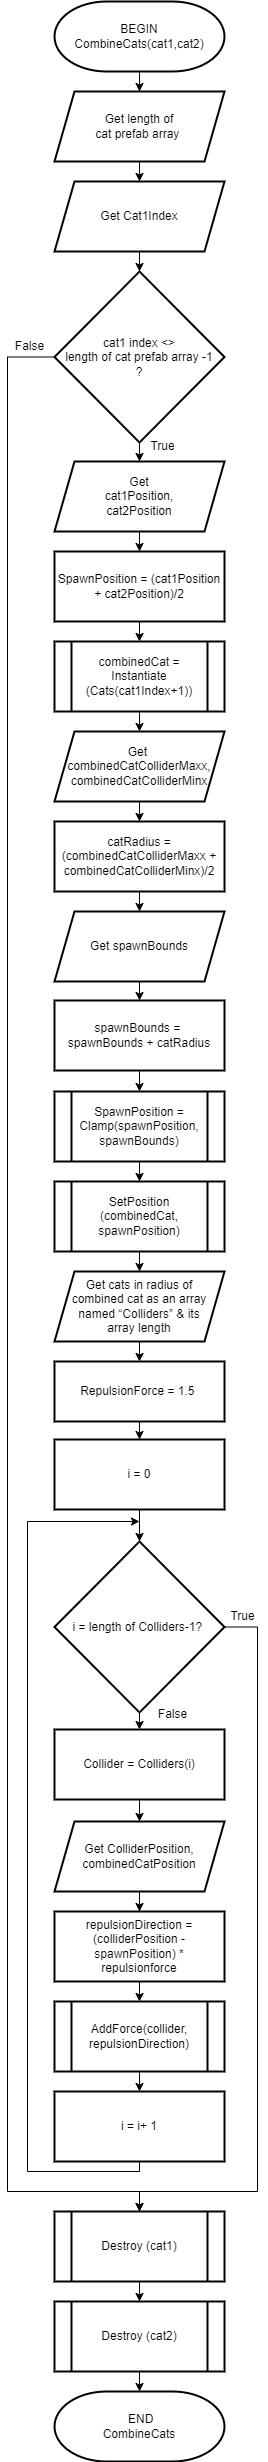

The diagram above was exported from draw.io. Its source (the exported page's mxGraphModel, read from the mxfile embedded in the PNG):
<mxGraphModel dx="1144" dy="624" grid="1" gridSize="10" guides="1" tooltips="1" connect="1" arrows="1" fold="1" page="1" pageScale="1" pageWidth="827" pageHeight="1169" math="0" shadow="0">
  <root>
    <mxCell id="WIyWlLk6GJQsqaUBKTNV-0" />
    <mxCell id="WIyWlLk6GJQsqaUBKTNV-1" parent="WIyWlLk6GJQsqaUBKTNV-0" />
    <mxCell id="pFVPkQdXdYt_BpLKQM6a-75" style="edgeStyle=orthogonalEdgeStyle;rounded=0;orthogonalLoop=1;jettySize=auto;html=1;exitX=0.5;exitY=1;exitDx=0;exitDy=0;exitPerimeter=0;fontFamily=Helvetica;fontSize=12;fontColor=default;" parent="WIyWlLk6GJQsqaUBKTNV-1" source="pFVPkQdXdYt_BpLKQM6a-1" target="pFVPkQdXdYt_BpLKQM6a-15" edge="1">
      <mxGeometry relative="1" as="geometry" />
    </mxCell>
    <mxCell id="pFVPkQdXdYt_BpLKQM6a-1" value="BEGIN&lt;br&gt;CombineCats(cat1,cat2)" style="strokeWidth=2;html=1;shape=mxgraph.flowchart.terminator;whiteSpace=wrap;" parent="WIyWlLk6GJQsqaUBKTNV-1" vertex="1">
      <mxGeometry x="137" y="100" width="170" height="70" as="geometry" />
    </mxCell>
    <mxCell id="pFVPkQdXdYt_BpLKQM6a-14" value="RepulsionForce = 1.5&amp;nbsp;" style="rounded=0;whiteSpace=wrap;html=1;strokeWidth=2;" parent="WIyWlLk6GJQsqaUBKTNV-1" vertex="1">
      <mxGeometry x="137" y="1460" width="170" height="60" as="geometry" />
    </mxCell>
    <mxCell id="pFVPkQdXdYt_BpLKQM6a-76" style="edgeStyle=orthogonalEdgeStyle;rounded=0;orthogonalLoop=1;jettySize=auto;html=1;exitX=0.5;exitY=1;exitDx=0;exitDy=0;entryX=0.5;entryY=0;entryDx=0;entryDy=0;fontFamily=Helvetica;fontSize=12;fontColor=default;" parent="WIyWlLk6GJQsqaUBKTNV-1" source="pFVPkQdXdYt_BpLKQM6a-15" target="pFVPkQdXdYt_BpLKQM6a-16" edge="1">
      <mxGeometry relative="1" as="geometry" />
    </mxCell>
    <mxCell id="pFVPkQdXdYt_BpLKQM6a-15" value="Get length of&lt;br style=&quot;border-color: var(--border-color);&quot;&gt;cat prefab array&amp;nbsp;" style="shape=parallelogram;perimeter=parallelogramPerimeter;whiteSpace=wrap;html=1;fixedSize=1;strokeWidth=2;" parent="WIyWlLk6GJQsqaUBKTNV-1" vertex="1">
      <mxGeometry x="137" y="190" width="170" height="70" as="geometry" />
    </mxCell>
    <mxCell id="pFVPkQdXdYt_BpLKQM6a-77" style="edgeStyle=orthogonalEdgeStyle;rounded=0;orthogonalLoop=1;jettySize=auto;html=1;exitX=0.5;exitY=1;exitDx=0;exitDy=0;entryX=0.5;entryY=0;entryDx=0;entryDy=0;fontFamily=Helvetica;fontSize=12;fontColor=default;" parent="WIyWlLk6GJQsqaUBKTNV-1" source="pFVPkQdXdYt_BpLKQM6a-16" target="pFVPkQdXdYt_BpLKQM6a-17" edge="1">
      <mxGeometry relative="1" as="geometry" />
    </mxCell>
    <mxCell id="pFVPkQdXdYt_BpLKQM6a-16" value="Get Cat1Index" style="shape=parallelogram;perimeter=parallelogramPerimeter;whiteSpace=wrap;html=1;fixedSize=1;strokeWidth=2;" parent="WIyWlLk6GJQsqaUBKTNV-1" vertex="1">
      <mxGeometry x="137" y="280" width="170" height="70" as="geometry" />
    </mxCell>
    <mxCell id="pFVPkQdXdYt_BpLKQM6a-22" style="edgeStyle=orthogonalEdgeStyle;rounded=0;orthogonalLoop=1;jettySize=auto;html=1;exitX=0;exitY=0.5;exitDx=0;exitDy=0;entryX=0.5;entryY=0;entryDx=0;entryDy=0;" parent="WIyWlLk6GJQsqaUBKTNV-1" source="pFVPkQdXdYt_BpLKQM6a-17" target="pFVPkQdXdYt_BpLKQM6a-19" edge="1">
      <mxGeometry relative="1" as="geometry">
        <Array as="points">
          <mxPoint x="90" y="456" />
          <mxPoint x="90" y="2290" />
          <mxPoint x="222" y="2290" />
        </Array>
      </mxGeometry>
    </mxCell>
    <mxCell id="pFVPkQdXdYt_BpLKQM6a-63" style="edgeStyle=orthogonalEdgeStyle;rounded=0;orthogonalLoop=1;jettySize=auto;html=1;exitX=0.5;exitY=1;exitDx=0;exitDy=0;entryX=0.5;entryY=0;entryDx=0;entryDy=0;fontFamily=Helvetica;fontSize=12;fontColor=default;" parent="WIyWlLk6GJQsqaUBKTNV-1" source="pFVPkQdXdYt_BpLKQM6a-17" target="pFVPkQdXdYt_BpLKQM6a-25" edge="1">
      <mxGeometry relative="1" as="geometry">
        <Array as="points">
          <mxPoint x="222" y="522" />
          <mxPoint x="222" y="568" />
        </Array>
      </mxGeometry>
    </mxCell>
    <mxCell id="pFVPkQdXdYt_BpLKQM6a-17" value="cat1 index &amp;lt;&amp;gt; &lt;br&gt;length of cat prefab array -1&lt;br&gt;?" style="rhombus;whiteSpace=wrap;html=1;strokeWidth=2;" parent="WIyWlLk6GJQsqaUBKTNV-1" vertex="1">
      <mxGeometry x="137" y="370" width="170" height="171" as="geometry" />
    </mxCell>
    <mxCell id="pFVPkQdXdYt_BpLKQM6a-61" style="edgeStyle=orthogonalEdgeStyle;rounded=0;orthogonalLoop=1;jettySize=auto;html=1;exitX=0.5;exitY=1;exitDx=0;exitDy=0;entryX=0.5;entryY=0;entryDx=0;entryDy=0;fontFamily=Helvetica;fontSize=12;fontColor=default;" parent="WIyWlLk6GJQsqaUBKTNV-1" source="pFVPkQdXdYt_BpLKQM6a-19" target="pFVPkQdXdYt_BpLKQM6a-20" edge="1">
      <mxGeometry relative="1" as="geometry" />
    </mxCell>
    <mxCell id="pFVPkQdXdYt_BpLKQM6a-19" value="Destroy (cat1)" style="shape=process;whiteSpace=wrap;html=1;backgroundOutline=1;strokeWidth=2;" parent="WIyWlLk6GJQsqaUBKTNV-1" vertex="1">
      <mxGeometry x="137" y="2310" width="170" height="70" as="geometry" />
    </mxCell>
    <mxCell id="pFVPkQdXdYt_BpLKQM6a-20" value="Destroy (cat2)" style="shape=process;whiteSpace=wrap;html=1;backgroundOutline=1;strokeWidth=2;" parent="WIyWlLk6GJQsqaUBKTNV-1" vertex="1">
      <mxGeometry x="137" y="2400" width="170" height="70" as="geometry" />
    </mxCell>
    <mxCell id="pFVPkQdXdYt_BpLKQM6a-21" value="&amp;nbsp;END&lt;br&gt;CombineCats" style="strokeWidth=2;html=1;shape=mxgraph.flowchart.terminator;whiteSpace=wrap;" parent="WIyWlLk6GJQsqaUBKTNV-1" vertex="1">
      <mxGeometry x="137" y="2490" width="170" height="70" as="geometry" />
    </mxCell>
    <mxCell id="pFVPkQdXdYt_BpLKQM6a-23" value="False" style="text;html=1;align=center;verticalAlign=middle;resizable=0;points=[];autosize=1;strokeColor=none;fillColor=none;" parent="WIyWlLk6GJQsqaUBKTNV-1" vertex="1">
      <mxGeometry x="87" y="430" width="50" height="30" as="geometry" />
    </mxCell>
    <mxCell id="pFVPkQdXdYt_BpLKQM6a-74" style="edgeStyle=orthogonalEdgeStyle;rounded=0;orthogonalLoop=1;jettySize=auto;html=1;exitX=0.5;exitY=1;exitDx=0;exitDy=0;entryX=0.5;entryY=0;entryDx=0;entryDy=0;fontFamily=Helvetica;fontSize=12;fontColor=default;" parent="WIyWlLk6GJQsqaUBKTNV-1" source="pFVPkQdXdYt_BpLKQM6a-25" target="pFVPkQdXdYt_BpLKQM6a-27" edge="1">
      <mxGeometry relative="1" as="geometry" />
    </mxCell>
    <mxCell id="pFVPkQdXdYt_BpLKQM6a-25" value="Get &lt;br&gt;cat1Position, &lt;br&gt;cat2Position" style="shape=parallelogram;perimeter=parallelogramPerimeter;whiteSpace=wrap;html=1;fixedSize=1;strokeWidth=2;" parent="WIyWlLk6GJQsqaUBKTNV-1" vertex="1">
      <mxGeometry x="137" y="560" width="170" height="70" as="geometry" />
    </mxCell>
    <mxCell id="pFVPkQdXdYt_BpLKQM6a-68" style="edgeStyle=orthogonalEdgeStyle;rounded=0;orthogonalLoop=1;jettySize=auto;html=1;exitX=0.5;exitY=1;exitDx=0;exitDy=0;entryX=0.5;entryY=0;entryDx=0;entryDy=0;fontFamily=Helvetica;fontSize=12;fontColor=default;" parent="WIyWlLk6GJQsqaUBKTNV-1" source="pFVPkQdXdYt_BpLKQM6a-26" target="pFVPkQdXdYt_BpLKQM6a-33" edge="1">
      <mxGeometry relative="1" as="geometry" />
    </mxCell>
    <mxCell id="pFVPkQdXdYt_BpLKQM6a-26" value="Get spawnBounds" style="shape=parallelogram;perimeter=parallelogramPerimeter;whiteSpace=wrap;html=1;fixedSize=1;strokeWidth=2;" parent="WIyWlLk6GJQsqaUBKTNV-1" vertex="1">
      <mxGeometry x="137" y="1010" width="170" height="70" as="geometry" />
    </mxCell>
    <mxCell id="pFVPkQdXdYt_BpLKQM6a-73" style="edgeStyle=orthogonalEdgeStyle;rounded=0;orthogonalLoop=1;jettySize=auto;html=1;exitX=0.5;exitY=1;exitDx=0;exitDy=0;entryX=0.5;entryY=0;entryDx=0;entryDy=0;fontFamily=Helvetica;fontSize=12;fontColor=default;" parent="WIyWlLk6GJQsqaUBKTNV-1" source="pFVPkQdXdYt_BpLKQM6a-27" target="pFVPkQdXdYt_BpLKQM6a-28" edge="1">
      <mxGeometry relative="1" as="geometry" />
    </mxCell>
    <mxCell id="pFVPkQdXdYt_BpLKQM6a-27" value="SpawnPosition = (cat1Position + cat2Position)/2&lt;br&gt;&lt;span id=&quot;docs-internal-guid-65d74896-7fff-7b47-67ea-0667f838e59d&quot;&gt;&lt;/span&gt;" style="rounded=0;whiteSpace=wrap;html=1;strokeWidth=2;" parent="WIyWlLk6GJQsqaUBKTNV-1" vertex="1">
      <mxGeometry x="137" y="650" width="170" height="70" as="geometry" />
    </mxCell>
    <mxCell id="pFVPkQdXdYt_BpLKQM6a-72" style="edgeStyle=orthogonalEdgeStyle;rounded=0;orthogonalLoop=1;jettySize=auto;html=1;exitX=0.5;exitY=1;exitDx=0;exitDy=0;entryX=0.5;entryY=0;entryDx=0;entryDy=0;fontFamily=Helvetica;fontSize=12;fontColor=default;" parent="WIyWlLk6GJQsqaUBKTNV-1" source="pFVPkQdXdYt_BpLKQM6a-28" target="pFVPkQdXdYt_BpLKQM6a-29" edge="1">
      <mxGeometry relative="1" as="geometry" />
    </mxCell>
    <mxCell id="pFVPkQdXdYt_BpLKQM6a-28" value="combinedCat = Instantiate&lt;br&gt;(Cats(cat1Index+1))" style="shape=process;whiteSpace=wrap;html=1;backgroundOutline=1;rounded=0;strokeColor=default;strokeWidth=2;align=center;verticalAlign=middle;fontFamily=Helvetica;fontSize=12;fontColor=default;fillColor=default;" parent="WIyWlLk6GJQsqaUBKTNV-1" vertex="1">
      <mxGeometry x="137" y="740" width="170" height="70" as="geometry" />
    </mxCell>
    <mxCell id="pFVPkQdXdYt_BpLKQM6a-70" style="edgeStyle=orthogonalEdgeStyle;rounded=0;orthogonalLoop=1;jettySize=auto;html=1;exitX=0.5;exitY=1;exitDx=0;exitDy=0;entryX=0.5;entryY=0;entryDx=0;entryDy=0;fontFamily=Helvetica;fontSize=12;fontColor=default;" parent="WIyWlLk6GJQsqaUBKTNV-1" source="pFVPkQdXdYt_BpLKQM6a-29" target="pFVPkQdXdYt_BpLKQM6a-31" edge="1">
      <mxGeometry relative="1" as="geometry" />
    </mxCell>
    <mxCell id="pFVPkQdXdYt_BpLKQM6a-29" value="&lt;div&gt;Get&amp;nbsp;&lt;/div&gt;&lt;div&gt;combinedCatColliderMaxx, combinedCatColliderMinx&lt;/div&gt;" style="shape=parallelogram;perimeter=parallelogramPerimeter;whiteSpace=wrap;html=1;fixedSize=1;rounded=0;strokeColor=default;strokeWidth=2;align=center;verticalAlign=middle;fontFamily=Helvetica;fontSize=12;fontColor=default;fillColor=default;" parent="WIyWlLk6GJQsqaUBKTNV-1" vertex="1">
      <mxGeometry x="137" y="830" width="170" height="70" as="geometry" />
    </mxCell>
    <mxCell id="pFVPkQdXdYt_BpLKQM6a-69" style="edgeStyle=orthogonalEdgeStyle;rounded=0;orthogonalLoop=1;jettySize=auto;html=1;exitX=0.5;exitY=1;exitDx=0;exitDy=0;entryX=0.5;entryY=0;entryDx=0;entryDy=0;fontFamily=Helvetica;fontSize=12;fontColor=default;" parent="WIyWlLk6GJQsqaUBKTNV-1" source="pFVPkQdXdYt_BpLKQM6a-31" target="pFVPkQdXdYt_BpLKQM6a-26" edge="1">
      <mxGeometry relative="1" as="geometry" />
    </mxCell>
    <mxCell id="pFVPkQdXdYt_BpLKQM6a-31" value="&lt;p style=&quot;line-height:1.38;margin-left: 36pt;text-indent: 36pt;margin-top:0pt;margin-bottom:0pt;&quot; dir=&quot;ltr&quot;&gt;&lt;/p&gt;&lt;div&gt;&lt;/div&gt;&lt;div&gt;catRadius = (combinedCatColliderMaxx + combinedCatColliderMinx)/2&lt;/div&gt;&lt;span id=&quot;docs-internal-guid-65d74896-7fff-7b47-67ea-0667f838e59d&quot;&gt;&lt;/span&gt;" style="rounded=0;whiteSpace=wrap;html=1;strokeWidth=2;" parent="WIyWlLk6GJQsqaUBKTNV-1" vertex="1">
      <mxGeometry x="137" y="920" width="170" height="70" as="geometry" />
    </mxCell>
    <mxCell id="pFVPkQdXdYt_BpLKQM6a-67" style="edgeStyle=orthogonalEdgeStyle;rounded=0;orthogonalLoop=1;jettySize=auto;html=1;exitX=0.5;exitY=1;exitDx=0;exitDy=0;entryX=0.5;entryY=0;entryDx=0;entryDy=0;fontFamily=Helvetica;fontSize=12;fontColor=default;" parent="WIyWlLk6GJQsqaUBKTNV-1" source="pFVPkQdXdYt_BpLKQM6a-33" target="pFVPkQdXdYt_BpLKQM6a-35" edge="1">
      <mxGeometry relative="1" as="geometry" />
    </mxCell>
    <mxCell id="pFVPkQdXdYt_BpLKQM6a-33" value="&lt;p style=&quot;line-height:1.38;margin-left: 36pt;text-indent: 36pt;margin-top:0pt;margin-bottom:0pt;&quot; dir=&quot;ltr&quot;&gt;&lt;/p&gt;&lt;div&gt;&lt;/div&gt;&lt;div&gt;spawnBounds =&amp;nbsp;&lt;/div&gt;&lt;div&gt;spawnBounds + catRadius&lt;/div&gt;&lt;span id=&quot;docs-internal-guid-65d74896-7fff-7b47-67ea-0667f838e59d&quot;&gt;&lt;/span&gt;" style="rounded=0;whiteSpace=wrap;html=1;strokeWidth=2;" parent="WIyWlLk6GJQsqaUBKTNV-1" vertex="1">
      <mxGeometry x="137" y="1099" width="170" height="70" as="geometry" />
    </mxCell>
    <mxCell id="pFVPkQdXdYt_BpLKQM6a-66" style="edgeStyle=orthogonalEdgeStyle;rounded=0;orthogonalLoop=1;jettySize=auto;html=1;exitX=0.5;exitY=1;exitDx=0;exitDy=0;entryX=0.5;entryY=0;entryDx=0;entryDy=0;fontFamily=Helvetica;fontSize=12;fontColor=default;" parent="WIyWlLk6GJQsqaUBKTNV-1" source="pFVPkQdXdYt_BpLKQM6a-35" target="pFVPkQdXdYt_BpLKQM6a-37" edge="1">
      <mxGeometry relative="1" as="geometry" />
    </mxCell>
    <mxCell id="pFVPkQdXdYt_BpLKQM6a-35" value="SpawnPosition = Clamp(spawnPosition,&lt;br&gt;spawnBounds)" style="shape=process;whiteSpace=wrap;html=1;backgroundOutline=1;rounded=0;strokeColor=default;strokeWidth=2;align=center;verticalAlign=middle;fontFamily=Helvetica;fontSize=12;fontColor=default;fillColor=default;" parent="WIyWlLk6GJQsqaUBKTNV-1" vertex="1">
      <mxGeometry x="137" y="1190" width="170" height="70" as="geometry" />
    </mxCell>
    <mxCell id="pFVPkQdXdYt_BpLKQM6a-65" style="edgeStyle=orthogonalEdgeStyle;rounded=0;orthogonalLoop=1;jettySize=auto;html=1;exitX=0.5;exitY=1;exitDx=0;exitDy=0;entryX=0.5;entryY=0;entryDx=0;entryDy=0;fontFamily=Helvetica;fontSize=12;fontColor=default;" parent="WIyWlLk6GJQsqaUBKTNV-1" source="pFVPkQdXdYt_BpLKQM6a-37" target="pFVPkQdXdYt_BpLKQM6a-38" edge="1">
      <mxGeometry relative="1" as="geometry" />
    </mxCell>
    <mxCell id="pFVPkQdXdYt_BpLKQM6a-37" value="SetPosition&lt;br&gt;(combinedCat, spawnPosition)" style="shape=process;whiteSpace=wrap;html=1;backgroundOutline=1;rounded=0;strokeColor=default;strokeWidth=2;align=center;verticalAlign=middle;fontFamily=Helvetica;fontSize=12;fontColor=default;fillColor=default;" parent="WIyWlLk6GJQsqaUBKTNV-1" vertex="1">
      <mxGeometry x="137" y="1280" width="170" height="70" as="geometry" />
    </mxCell>
    <mxCell id="pFVPkQdXdYt_BpLKQM6a-64" style="edgeStyle=orthogonalEdgeStyle;rounded=0;orthogonalLoop=1;jettySize=auto;html=1;exitX=0.5;exitY=1;exitDx=0;exitDy=0;fontFamily=Helvetica;fontSize=12;fontColor=default;entryX=0.5;entryY=0;entryDx=0;entryDy=0;" parent="WIyWlLk6GJQsqaUBKTNV-1" source="pFVPkQdXdYt_BpLKQM6a-38" edge="1" target="pFVPkQdXdYt_BpLKQM6a-14">
      <mxGeometry relative="1" as="geometry">
        <mxPoint x="222" y="1468" as="targetPoint" />
      </mxGeometry>
    </mxCell>
    <mxCell id="pFVPkQdXdYt_BpLKQM6a-38" value="Get cats in radius of &lt;br&gt;combined cat as an array named “Colliders” &amp;amp; its &lt;br&gt;array length" style="shape=parallelogram;perimeter=parallelogramPerimeter;whiteSpace=wrap;html=1;fixedSize=1;strokeWidth=2;" parent="WIyWlLk6GJQsqaUBKTNV-1" vertex="1">
      <mxGeometry x="137" y="1370" width="170" height="70" as="geometry" />
    </mxCell>
    <mxCell id="pFVPkQdXdYt_BpLKQM6a-44" style="edgeStyle=orthogonalEdgeStyle;rounded=0;orthogonalLoop=1;jettySize=auto;html=1;exitX=0.5;exitY=1;exitDx=0;exitDy=0;entryX=0.5;entryY=0;entryDx=0;entryDy=0;fontFamily=Helvetica;fontSize=12;fontColor=default;" parent="WIyWlLk6GJQsqaUBKTNV-1" source="pFVPkQdXdYt_BpLKQM6a-40" target="pFVPkQdXdYt_BpLKQM6a-42" edge="1">
      <mxGeometry relative="1" as="geometry" />
    </mxCell>
    <mxCell id="pFVPkQdXdYt_BpLKQM6a-40" value="&lt;p style=&quot;line-height:1.38;margin-left: 36pt;text-indent: 36pt;margin-top:0pt;margin-bottom:0pt;&quot; dir=&quot;ltr&quot;&gt;&lt;/p&gt;&lt;div&gt;&lt;/div&gt;&lt;div&gt;i = 0&lt;/div&gt;&lt;span id=&quot;docs-internal-guid-65d74896-7fff-7b47-67ea-0667f838e59d&quot;&gt;&lt;/span&gt;" style="rounded=0;whiteSpace=wrap;html=1;strokeWidth=2;" parent="WIyWlLk6GJQsqaUBKTNV-1" vertex="1">
      <mxGeometry x="137" y="1538" width="170" height="70" as="geometry" />
    </mxCell>
    <mxCell id="pFVPkQdXdYt_BpLKQM6a-81" style="edgeStyle=orthogonalEdgeStyle;rounded=0;orthogonalLoop=1;jettySize=auto;html=1;exitX=1;exitY=0.5;exitDx=0;exitDy=0;entryX=0.5;entryY=0;entryDx=0;entryDy=0;fontFamily=Helvetica;fontSize=12;fontColor=default;" parent="WIyWlLk6GJQsqaUBKTNV-1" source="pFVPkQdXdYt_BpLKQM6a-42" target="pFVPkQdXdYt_BpLKQM6a-19" edge="1">
      <mxGeometry relative="1" as="geometry">
        <Array as="points">
          <mxPoint x="340" y="1726" />
          <mxPoint x="340" y="2290" />
          <mxPoint x="222" y="2290" />
        </Array>
      </mxGeometry>
    </mxCell>
    <mxCell id="pFVPkQdXdYt_BpLKQM6a-85" style="edgeStyle=orthogonalEdgeStyle;rounded=0;orthogonalLoop=1;jettySize=auto;html=1;exitX=0.5;exitY=1;exitDx=0;exitDy=0;entryX=0.5;entryY=0;entryDx=0;entryDy=0;fontFamily=Helvetica;fontSize=12;fontColor=default;" parent="WIyWlLk6GJQsqaUBKTNV-1" source="pFVPkQdXdYt_BpLKQM6a-42" target="pFVPkQdXdYt_BpLKQM6a-46" edge="1">
      <mxGeometry relative="1" as="geometry" />
    </mxCell>
    <mxCell id="pFVPkQdXdYt_BpLKQM6a-42" value="i = length of Colliders-1?&amp;nbsp;" style="rhombus;whiteSpace=wrap;html=1;strokeWidth=2;" parent="WIyWlLk6GJQsqaUBKTNV-1" vertex="1">
      <mxGeometry x="137" y="1640" width="170" height="171" as="geometry" />
    </mxCell>
    <mxCell id="pFVPkQdXdYt_BpLKQM6a-84" style="edgeStyle=orthogonalEdgeStyle;rounded=0;orthogonalLoop=1;jettySize=auto;html=1;exitX=0.5;exitY=1;exitDx=0;exitDy=0;fontFamily=Helvetica;fontSize=12;fontColor=default;" parent="WIyWlLk6GJQsqaUBKTNV-1" source="pFVPkQdXdYt_BpLKQM6a-43" edge="1">
      <mxGeometry relative="1" as="geometry">
        <mxPoint x="222" y="1620" as="targetPoint" />
        <Array as="points">
          <mxPoint x="222" y="2270" />
          <mxPoint x="110" y="2270" />
          <mxPoint x="110" y="1620" />
        </Array>
      </mxGeometry>
    </mxCell>
    <mxCell id="pFVPkQdXdYt_BpLKQM6a-43" value="&lt;p style=&quot;line-height:1.38;margin-left: 36pt;text-indent: 36pt;margin-top:0pt;margin-bottom:0pt;&quot; dir=&quot;ltr&quot;&gt;&lt;/p&gt;&lt;div&gt;&lt;/div&gt;&lt;div&gt;i = i+ 1&lt;/div&gt;&lt;span id=&quot;docs-internal-guid-65d74896-7fff-7b47-67ea-0667f838e59d&quot;&gt;&lt;/span&gt;" style="rounded=0;whiteSpace=wrap;html=1;strokeWidth=2;" parent="WIyWlLk6GJQsqaUBKTNV-1" vertex="1">
      <mxGeometry x="137" y="2190" width="170" height="70" as="geometry" />
    </mxCell>
    <mxCell id="pFVPkQdXdYt_BpLKQM6a-86" style="edgeStyle=orthogonalEdgeStyle;rounded=0;orthogonalLoop=1;jettySize=auto;html=1;exitX=0.5;exitY=1;exitDx=0;exitDy=0;entryX=0.5;entryY=0;entryDx=0;entryDy=0;fontFamily=Helvetica;fontSize=12;fontColor=default;" parent="WIyWlLk6GJQsqaUBKTNV-1" source="pFVPkQdXdYt_BpLKQM6a-46" target="pFVPkQdXdYt_BpLKQM6a-47" edge="1">
      <mxGeometry relative="1" as="geometry" />
    </mxCell>
    <mxCell id="pFVPkQdXdYt_BpLKQM6a-46" value="&lt;p style=&quot;line-height:1.38;margin-left: 36pt;text-indent: 36pt;margin-top:0pt;margin-bottom:0pt;&quot; dir=&quot;ltr&quot;&gt;&lt;/p&gt;&lt;div&gt;&lt;/div&gt;&lt;div&gt;Collider = Colliders(i)&lt;/div&gt;&lt;span id=&quot;docs-internal-guid-65d74896-7fff-7b47-67ea-0667f838e59d&quot;&gt;&lt;/span&gt;" style="rounded=0;whiteSpace=wrap;html=1;strokeWidth=2;" parent="WIyWlLk6GJQsqaUBKTNV-1" vertex="1">
      <mxGeometry x="137" y="1828" width="170" height="70" as="geometry" />
    </mxCell>
    <mxCell id="pFVPkQdXdYt_BpLKQM6a-87" style="edgeStyle=orthogonalEdgeStyle;rounded=0;orthogonalLoop=1;jettySize=auto;html=1;exitX=0.5;exitY=1;exitDx=0;exitDy=0;fontFamily=Helvetica;fontSize=12;fontColor=default;" parent="WIyWlLk6GJQsqaUBKTNV-1" source="pFVPkQdXdYt_BpLKQM6a-47" target="pFVPkQdXdYt_BpLKQM6a-50" edge="1">
      <mxGeometry relative="1" as="geometry" />
    </mxCell>
    <mxCell id="pFVPkQdXdYt_BpLKQM6a-47" value="Get ColliderPosition, combinedCatPosition" style="shape=parallelogram;perimeter=parallelogramPerimeter;whiteSpace=wrap;html=1;fixedSize=1;strokeWidth=2;" parent="WIyWlLk6GJQsqaUBKTNV-1" vertex="1">
      <mxGeometry x="137" y="1920" width="170" height="70" as="geometry" />
    </mxCell>
    <mxCell id="pFVPkQdXdYt_BpLKQM6a-88" style="edgeStyle=orthogonalEdgeStyle;rounded=0;orthogonalLoop=1;jettySize=auto;html=1;exitX=0.5;exitY=1;exitDx=0;exitDy=0;entryX=0.5;entryY=0;entryDx=0;entryDy=0;fontFamily=Helvetica;fontSize=12;fontColor=default;" parent="WIyWlLk6GJQsqaUBKTNV-1" source="pFVPkQdXdYt_BpLKQM6a-50" target="pFVPkQdXdYt_BpLKQM6a-52" edge="1">
      <mxGeometry relative="1" as="geometry" />
    </mxCell>
    <mxCell id="pFVPkQdXdYt_BpLKQM6a-50" value="&lt;p style=&quot;line-height:1.38;margin-left: 36pt;text-indent: 36pt;margin-top:0pt;margin-bottom:0pt;&quot; dir=&quot;ltr&quot;&gt;&lt;/p&gt;&lt;div&gt;&lt;/div&gt;&lt;div&gt;repulsionDirection = (colliderPosition - spawnPosition) * repulsionforce&lt;br&gt;&lt;/div&gt;&lt;span id=&quot;docs-internal-guid-65d74896-7fff-7b47-67ea-0667f838e59d&quot;&gt;&lt;/span&gt;" style="rounded=0;whiteSpace=wrap;html=1;strokeWidth=2;" parent="WIyWlLk6GJQsqaUBKTNV-1" vertex="1">
      <mxGeometry x="137" y="2010" width="170" height="70" as="geometry" />
    </mxCell>
    <mxCell id="pFVPkQdXdYt_BpLKQM6a-89" style="edgeStyle=orthogonalEdgeStyle;rounded=0;orthogonalLoop=1;jettySize=auto;html=1;exitX=0.5;exitY=1;exitDx=0;exitDy=0;entryX=0.5;entryY=0;entryDx=0;entryDy=0;fontFamily=Helvetica;fontSize=12;fontColor=default;" parent="WIyWlLk6GJQsqaUBKTNV-1" source="pFVPkQdXdYt_BpLKQM6a-52" target="pFVPkQdXdYt_BpLKQM6a-43" edge="1">
      <mxGeometry relative="1" as="geometry" />
    </mxCell>
    <mxCell id="pFVPkQdXdYt_BpLKQM6a-52" value="AddForce(collider, repulsionDirection)" style="shape=process;whiteSpace=wrap;html=1;backgroundOutline=1;rounded=0;strokeColor=default;strokeWidth=2;align=center;verticalAlign=middle;fontFamily=Helvetica;fontSize=12;fontColor=default;fillColor=default;" parent="WIyWlLk6GJQsqaUBKTNV-1" vertex="1">
      <mxGeometry x="137" y="2100" width="170" height="70" as="geometry" />
    </mxCell>
    <mxCell id="pFVPkQdXdYt_BpLKQM6a-62" style="edgeStyle=orthogonalEdgeStyle;rounded=0;orthogonalLoop=1;jettySize=auto;html=1;exitX=0.5;exitY=1;exitDx=0;exitDy=0;entryX=0.5;entryY=0;entryDx=0;entryDy=0;entryPerimeter=0;fontFamily=Helvetica;fontSize=12;fontColor=default;" parent="WIyWlLk6GJQsqaUBKTNV-1" source="pFVPkQdXdYt_BpLKQM6a-20" target="pFVPkQdXdYt_BpLKQM6a-21" edge="1">
      <mxGeometry relative="1" as="geometry" />
    </mxCell>
    <mxCell id="pFVPkQdXdYt_BpLKQM6a-71" value="" style="endArrow=classic;html=1;rounded=0;fontFamily=Helvetica;fontSize=12;fontColor=default;exitX=0.5;exitY=1;exitDx=0;exitDy=0;" parent="WIyWlLk6GJQsqaUBKTNV-1" source="pFVPkQdXdYt_BpLKQM6a-14" target="pFVPkQdXdYt_BpLKQM6a-40" edge="1">
      <mxGeometry width="50" height="50" relative="1" as="geometry">
        <mxPoint x="47" y="1588" as="sourcePoint" />
        <mxPoint x="97" y="1538" as="targetPoint" />
      </mxGeometry>
    </mxCell>
    <mxCell id="pFVPkQdXdYt_BpLKQM6a-78" value="True" style="text;html=1;align=center;verticalAlign=middle;resizable=0;points=[];autosize=1;strokeColor=none;fillColor=none;fontFamily=Helvetica;fontSize=12;fontColor=default;" parent="WIyWlLk6GJQsqaUBKTNV-1" vertex="1">
      <mxGeometry x="220" y="530" width="50" height="30" as="geometry" />
    </mxCell>
    <mxCell id="pFVPkQdXdYt_BpLKQM6a-79" value="True" style="text;html=1;align=center;verticalAlign=middle;resizable=0;points=[];autosize=1;strokeColor=none;fillColor=none;fontFamily=Helvetica;fontSize=12;fontColor=default;" parent="WIyWlLk6GJQsqaUBKTNV-1" vertex="1">
      <mxGeometry x="300" y="1700" width="50" height="30" as="geometry" />
    </mxCell>
    <mxCell id="pFVPkQdXdYt_BpLKQM6a-80" value="False" style="text;html=1;align=center;verticalAlign=middle;resizable=0;points=[];autosize=1;strokeColor=none;fillColor=none;fontFamily=Helvetica;fontSize=12;fontColor=default;" parent="WIyWlLk6GJQsqaUBKTNV-1" vertex="1">
      <mxGeometry x="230" y="1798" width="50" height="30" as="geometry" />
    </mxCell>
  </root>
</mxGraphModel>